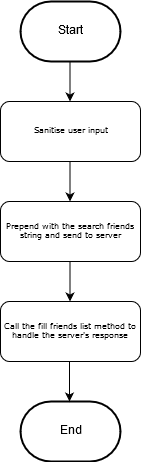

The diagram above was exported from draw.io. Its source (the exported page's mxGraphModel, read from the mxfile embedded in the PNG):
<mxGraphModel dx="912" dy="809" grid="1" gridSize="10" guides="1" tooltips="1" connect="1" arrows="1" fold="1" page="1" pageScale="1" pageWidth="827" pageHeight="1169" math="0" shadow="0">
  <root>
    <mxCell id="0" />
    <mxCell id="1" parent="0" />
    <mxCell id="mmfO_21AOs3lC0_VPX-Y-1" value="Start" style="strokeWidth=2;html=1;shape=mxgraph.flowchart.terminator;whiteSpace=wrap;" vertex="1" parent="1">
      <mxGeometry x="195" y="40" width="100" height="60" as="geometry" />
    </mxCell>
    <mxCell id="mmfO_21AOs3lC0_VPX-Y-2" value="" style="endArrow=classic;html=1;" edge="1" parent="1">
      <mxGeometry width="50" height="50" relative="1" as="geometry">
        <mxPoint x="244.5" y="100" as="sourcePoint" />
        <mxPoint x="244.5" y="140" as="targetPoint" />
      </mxGeometry>
    </mxCell>
    <mxCell id="mmfO_21AOs3lC0_VPX-Y-3" value="Sanitise user input" style="rounded=1;whiteSpace=wrap;html=1;shadow=0;labelBackgroundColor=none;strokeColor=#000000;strokeWidth=1;fillColor=#ffffff;fontFamily=Verdana;fontSize=8;fontColor=#000000;align=center;" vertex="1" parent="1">
      <mxGeometry x="175" y="140" width="140" height="60" as="geometry" />
    </mxCell>
    <mxCell id="mmfO_21AOs3lC0_VPX-Y-4" value="End" style="strokeWidth=2;html=1;shape=mxgraph.flowchart.terminator;whiteSpace=wrap;" vertex="1" parent="1">
      <mxGeometry x="195" y="440" width="100" height="60" as="geometry" />
    </mxCell>
    <mxCell id="mmfO_21AOs3lC0_VPX-Y-5" value="" style="endArrow=classic;html=1;" edge="1" parent="1">
      <mxGeometry width="50" height="50" relative="1" as="geometry">
        <mxPoint x="244.5" y="200" as="sourcePoint" />
        <mxPoint x="244.5" y="240" as="targetPoint" />
      </mxGeometry>
    </mxCell>
    <mxCell id="mmfO_21AOs3lC0_VPX-Y-6" value="Prepend with the search friends string and send to server" style="rounded=1;whiteSpace=wrap;html=1;shadow=0;labelBackgroundColor=none;strokeColor=#000000;strokeWidth=1;fillColor=#ffffff;fontFamily=Verdana;fontSize=8;fontColor=#000000;align=center;" vertex="1" parent="1">
      <mxGeometry x="175" y="240" width="140" height="60" as="geometry" />
    </mxCell>
    <mxCell id="mmfO_21AOs3lC0_VPX-Y-7" value="" style="endArrow=classic;html=1;" edge="1" parent="1">
      <mxGeometry width="50" height="50" relative="1" as="geometry">
        <mxPoint x="244.5" y="300" as="sourcePoint" />
        <mxPoint x="244.5" y="340" as="targetPoint" />
      </mxGeometry>
    </mxCell>
    <mxCell id="mmfO_21AOs3lC0_VPX-Y-8" value="Call the fill friends list method to handle the server's response" style="rounded=1;whiteSpace=wrap;html=1;shadow=0;labelBackgroundColor=none;strokeColor=#000000;strokeWidth=1;fillColor=#ffffff;fontFamily=Verdana;fontSize=8;fontColor=#000000;align=center;" vertex="1" parent="1">
      <mxGeometry x="175" y="340" width="140" height="60" as="geometry" />
    </mxCell>
    <mxCell id="mmfO_21AOs3lC0_VPX-Y-9" value="" style="endArrow=classic;html=1;" edge="1" parent="1">
      <mxGeometry width="50" height="50" relative="1" as="geometry">
        <mxPoint x="244" y="400" as="sourcePoint" />
        <mxPoint x="244" y="440" as="targetPoint" />
      </mxGeometry>
    </mxCell>
  </root>
</mxGraphModel>